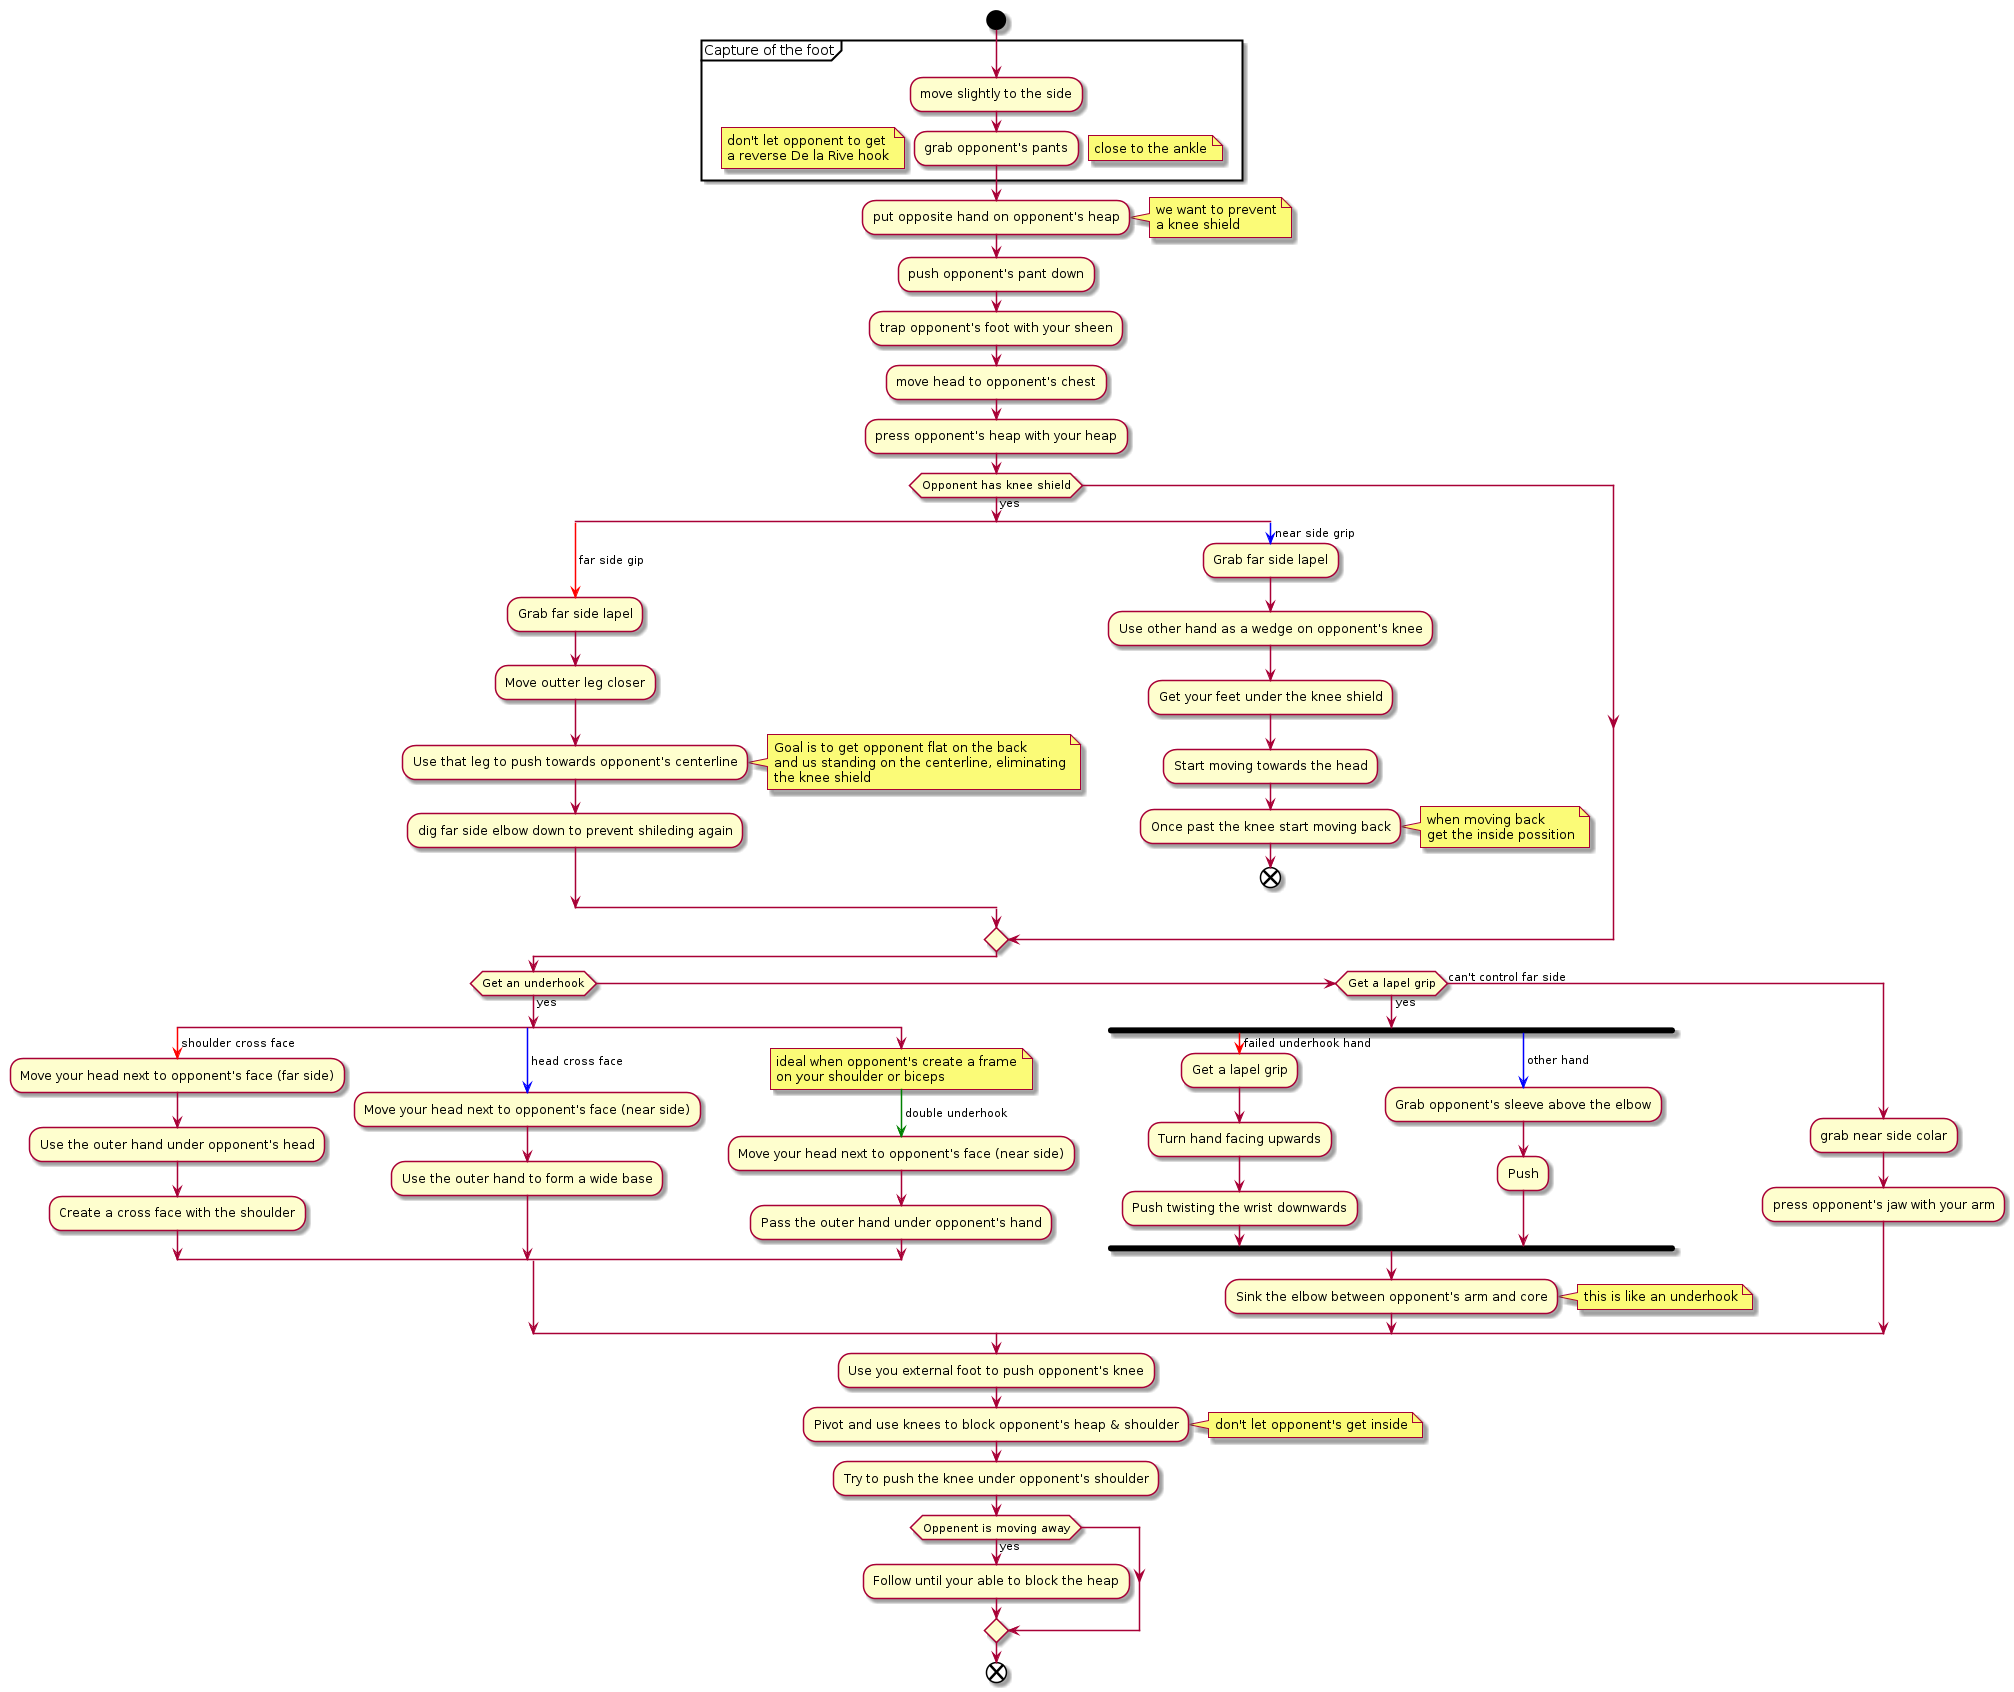

The diagram above was rendered by PlantUML. Its source (embedded in the PNG):
@startuml
start
partition "Capture of the foot" {
:move slightly to the side;
:grab opponent's pants;
note right
close to the ankle
end note
note left
don't let opponent to get
a reverse De la Rive hook
end note
}
:put opposite hand on opponent's heap;
note right
we want to prevent
a knee shield
end note
:push opponent's pant down;
:trap opponent's foot with your sheen;
:move head to opponent's chest;
:press opponent's heap with your heap;
if (Opponent has knee shield) then (yes)
  split
  -[#red]-> far side gip;
  :Grab far side lapel;
  :Move outter leg closer;
  :Use that leg to push towards opponent's centerline;
  note right
  Goal is to get opponent flat on the back
  and us standing on the centerline, eliminating
  the knee shield
  end note
  :dig far side elbow down to prevent shileding again;
  split again
  -[#blue]->  near side grip;
  :Grab far side lapel;
  :Use other hand as a wedge on opponent's knee;
  :Get your feet under the knee shield;
  :Start moving towards the head;
  :Once past the knee start moving back;
  note right
  when moving back
  get the inside possition
  end note
  end
  end split
endif
if (Get an underhook) then (yes)
split
-[#red]-> shoulder cross face;
:Move your head next to opponent's face (far side);
:Use the outer hand under opponent's head;
:Create a cross face with the shoulder;
split again
-[#blue]->  head cross face;
:Move your head next to opponent's face (near side);
:Use the outer hand to form a wide base;
split again
-[#green]->  double underhook;
note right
ideal when opponent's create a frame
on your shoulder or biceps
end note
:Move your head next to opponent's face (near side);
:Pass the outer hand under opponent's hand;
end split
else if (Get a lapel grip) then (yes)
  fork
  -[#red]-> failed underhook hand;
  :Get a lapel grip;
  :Turn hand facing upwards;
  :Push twisting the wrist downwards;
  fork again
  -[#blue]-> other hand;
  :Grab opponent's sleeve above the elbow;
  :Push;
  end fork
:Sink the elbow between opponent's arm and core;
note right
this is like an underhook
end note
else (can't control far side)
:grab near side colar;
:press opponent's jaw with your arm;
endif
:Use you external foot to push opponent's knee;
:Pivot and use knees to block opponent's heap & shoulder;
note right
don't let opponent's get inside
end note
:Try to push the knee under opponent's shoulder;
if (Oppenent is moving away) then (yes)
  :Follow until your able to block the heap;
endif
end
@enduml